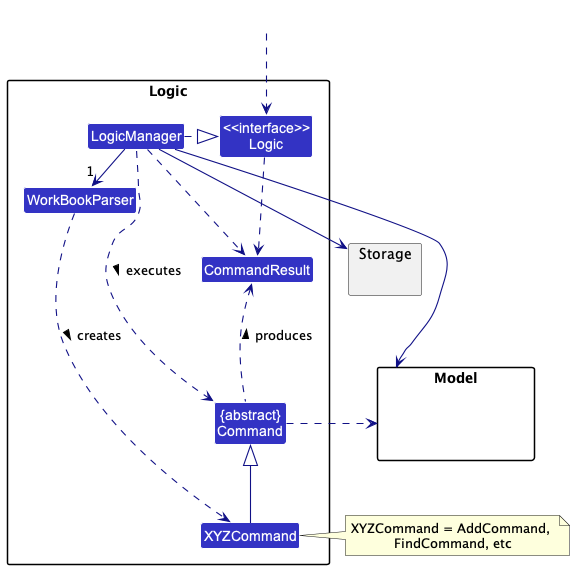

The diagram above was rendered by PlantUML. Its source (embedded in the PNG):
@startuml
!include style.puml
skinparam arrowThickness 1.1
skinparam arrowColor LOGIC_COLOR_T4
skinparam classBackgroundColor LOGIC_COLOR

package Logic {

Class WorkBookParser
Class XYZCommand
Class CommandResult
Class "{abstract}\nCommand" as Command


Class "<<interface>>\nLogic" as Logic
Class LogicManager
}

package Model{
Class HiddenModel #FFFFFF
}

package Storage{
}

Class HiddenOutside #FFFFFF
HiddenOutside ..> Logic

LogicManager .right.|> Logic
LogicManager -right->"1" WorkBookParser
WorkBookParser ..> XYZCommand : creates >

XYZCommand -up-|> Command
LogicManager .left.> Command : executes >

LogicManager --> Model
LogicManager --> Storage
Storage --[hidden] Model
Command .[hidden]up.> Storage
Command .right.> Model
note right of XYZCommand: XYZCommand = AddCommand, \nFindCommand, etc

Logic ..> CommandResult
LogicManager .down.> CommandResult
Command .up.> CommandResult : produces >
@enduml